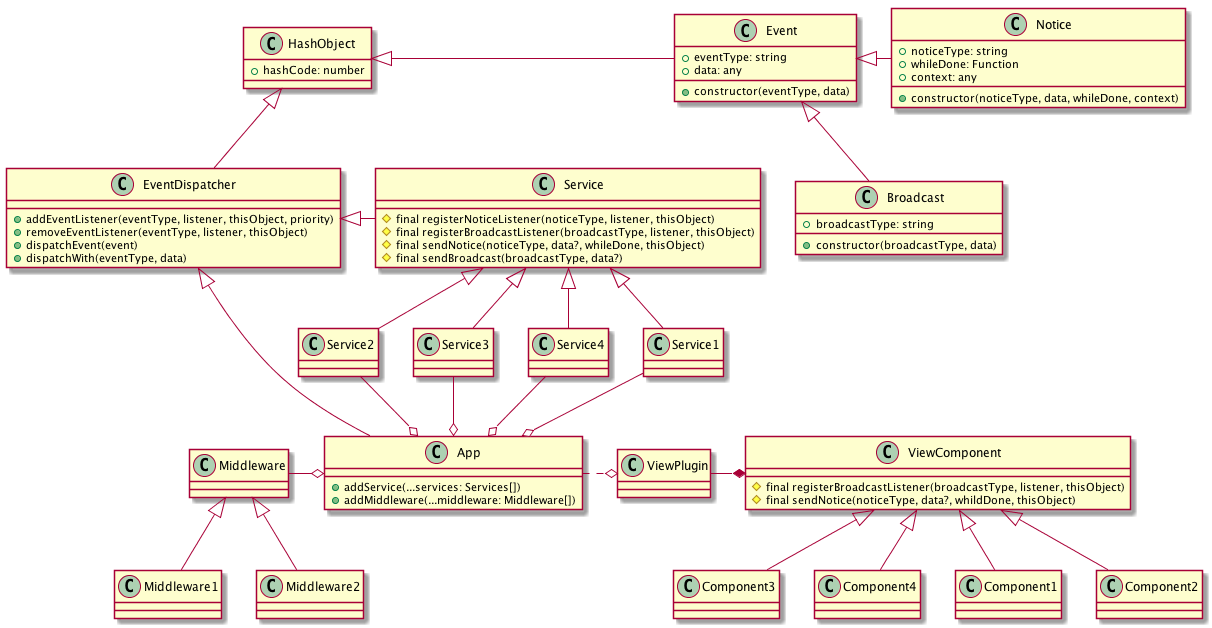

The diagram above was rendered by PlantUML. Its source (embedded in the PNG):
@startuml ClassDefination

class HashObject {
    + hashCode: number
}

class Event {
    + eventType: string
    + data: any
    + constructor(eventType, data)
}

class EventDispatcher {
    + addEventListener(eventType, listener, thisObject, priority)
    + removeEventListener(eventType, listener, thisObject)
    + dispatchEvent(event)
    + dispatchWith(eventType, data)
}

class Service {
    # final registerNoticeListener(noticeType, listener, thisObject)
    # final registerBroadcastListener(broadcastType, listener, thisObject)
    # final sendNotice(noticeType, data?, whileDone, thisObject)
    # final sendBroadcast(broadcastType, data?)
}

class App {
    + addService(...services: Services[])
    + addMiddleware(...middleware: Middleware[])
}

class ViewComponent {
    # final registerBroadcastListener(broadcastType, listener, thisObject)
    # final sendNotice(noticeType, data?, whildDone, thisObject)
}

class Notice {
    + noticeType: string
    + whileDone: Function
    + context: any
    + constructor(noticeType, data, whileDone, context)
}

class Broadcast {
    + broadcastType: string
    + constructor(broadcastType, data)
}

HashObject <|- Event
Event <|- Notice
Event <|-- Broadcast
HashObject <|-- EventDispatcher
EventDispatcher <|- Service
EventDispatcher <|-- App
Service <|--Service1
Service <|--Service2
Service <|--Service3
Service <|--Service4
Service1 --o App
Service2 --o App
Service3 --o App
Service4 --o App
App .o ViewPlugin
ViewPlugin -* ViewComponent
ViewComponent <|-- Component1
ViewComponent <|-- Component2
ViewComponent <|-- Component3
ViewComponent <|-- Component4
Middleware -o App 
Middleware <|-- Middleware1
Middleware <|-- Middleware2

@enduml